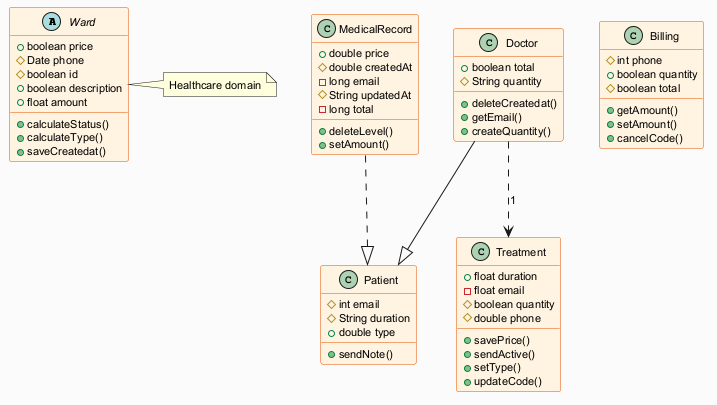

The diagram above was rendered by PlantUML. Its source (embedded in the PNG):
@startuml
skinparam backgroundColor #FAFAFA
skinparam classBackgroundColor #FFF3E0
skinparam classBorderColor #E65100
skinparam defaultFontSize 11
abstract class Ward {
  +boolean price
  #Date phone
  #boolean id
  +boolean description
  +float amount
  +calculateStatus()
  +calculateType()
  +saveCreatedat()
}
class Patient {
  #int email
  #String duration
  +double type
  +sendNote()
}
class MedicalRecord {
  +double price
  #double createdAt
  -long email
  #String updatedAt
  -long total
  +deleteLevel()
  +setAmount()
}
class Doctor {
  +boolean total
  #String quantity
  +deleteCreatedat()
  +getEmail()
  +createQuantity()
}
class Billing {
  #int phone
  +boolean quantity
  #boolean total
  +getAmount()
  +setAmount()
  +cancelCode()
}
class Treatment {
  +float duration
  -float email
  #boolean quantity
  #double phone
  +savePrice()
  +sendActive()
  +setType()
  +updateCode()
}
Doctor ..> Treatment : "1"
Doctor --|> Patient
MedicalRecord ..|> Patient
note right of Ward : Healthcare domain
@enduml